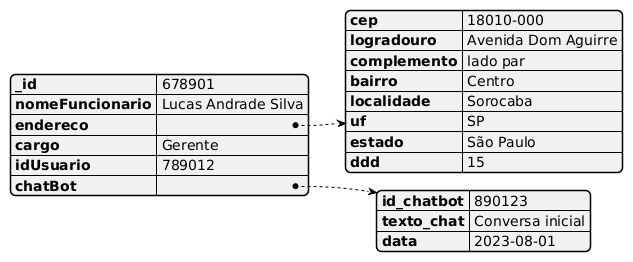

The diagram above was rendered by PlantUML. Its source (embedded in the PNG):
@startjson
{
        "_id": 678901, 
        "nomeFuncionario": "Lucas Andrade Silva",
        "endereco":
            {
                "cep": "18010-000",
                "logradouro": "Avenida Dom Aguirre",
                "complemento": "lado par",
                "bairro": "Centro",
                "localidade": "Sorocaba",
                "uf": "SP",
                "estado": "São Paulo",
                "ddd": "15"
            },
        "cargo": "Gerente",
        "idUsuario": 789012, 
        "chatBot":
            {
                "id_chatbot": 890123, 
                "texto_chat": "Conversa inicial",
                "data": "2023-08-01"
            }
    }
@endjson